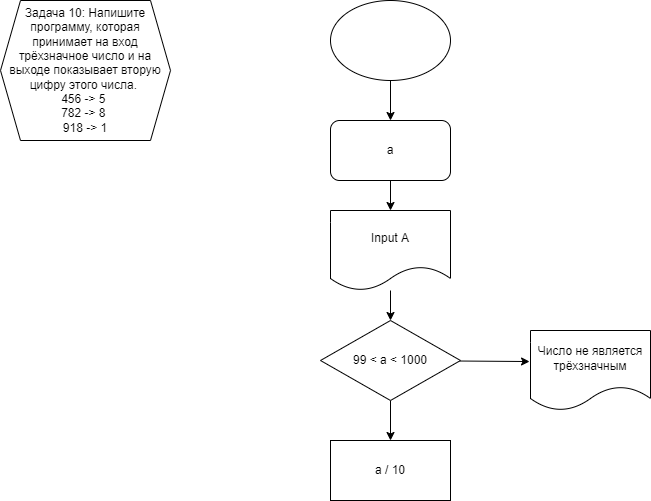

The diagram above was exported from draw.io. Its source (the exported page's mxGraphModel, read from the mxfile embedded in the PNG):
<mxGraphModel dx="1331" dy="290" grid="1" gridSize="10" guides="1" tooltips="1" connect="1" arrows="1" fold="1" page="1" pageScale="1" pageWidth="850" pageHeight="1100" math="0" shadow="0">
  <root>
    <mxCell id="0" />
    <mxCell id="1" parent="0" />
    <mxCell id="2" value="Задача 10: Напишите программу, которая принимает на вход трёхзначное число и на выходе показывает вторую цифру этого числа. &lt;br&gt;456 -&amp;gt; 5 &lt;br&gt;782 -&amp;gt; 8 &lt;br&gt;918 -&amp;gt; 1" style="shape=hexagon;perimeter=hexagonPerimeter2;whiteSpace=wrap;html=1;fixedSize=1;" vertex="1" parent="1">
      <mxGeometry x="20" y="20" width="170" height="140" as="geometry" />
    </mxCell>
    <mxCell id="5" style="edgeStyle=none;html=1;" edge="1" parent="1" source="3" target="4">
      <mxGeometry relative="1" as="geometry" />
    </mxCell>
    <mxCell id="3" value="" style="ellipse;whiteSpace=wrap;html=1;" vertex="1" parent="1">
      <mxGeometry x="350" y="20" width="120" height="80" as="geometry" />
    </mxCell>
    <mxCell id="9" style="edgeStyle=none;html=1;" edge="1" parent="1" source="4" target="8">
      <mxGeometry relative="1" as="geometry" />
    </mxCell>
    <mxCell id="4" value="a" style="rounded=1;whiteSpace=wrap;html=1;" vertex="1" parent="1">
      <mxGeometry x="350" y="140" width="120" height="60" as="geometry" />
    </mxCell>
    <mxCell id="12" style="edgeStyle=none;html=1;entryX=-0.008;entryY=0.388;entryDx=0;entryDy=0;entryPerimeter=0;" edge="1" parent="1" source="6" target="11">
      <mxGeometry relative="1" as="geometry" />
    </mxCell>
    <mxCell id="14" style="edgeStyle=none;html=1;" edge="1" parent="1" source="6" target="13">
      <mxGeometry relative="1" as="geometry" />
    </mxCell>
    <mxCell id="6" value="99 &amp;lt; a &amp;lt; 1000" style="rhombus;whiteSpace=wrap;html=1;" vertex="1" parent="1">
      <mxGeometry x="340" y="340" width="140" height="80" as="geometry" />
    </mxCell>
    <mxCell id="10" style="edgeStyle=none;html=1;" edge="1" parent="1" source="8" target="6">
      <mxGeometry relative="1" as="geometry" />
    </mxCell>
    <mxCell id="8" value="Input A" style="shape=document;whiteSpace=wrap;html=1;boundedLbl=1;" vertex="1" parent="1">
      <mxGeometry x="350" y="230" width="120" height="80" as="geometry" />
    </mxCell>
    <mxCell id="11" value="Число не является трёхзначным" style="shape=document;whiteSpace=wrap;html=1;boundedLbl=1;" vertex="1" parent="1">
      <mxGeometry x="550" y="350" width="120" height="80" as="geometry" />
    </mxCell>
    <mxCell id="13" value="a / 10" style="rounded=0;whiteSpace=wrap;html=1;" vertex="1" parent="1">
      <mxGeometry x="350" y="460" width="120" height="60" as="geometry" />
    </mxCell>
  </root>
</mxGraphModel>